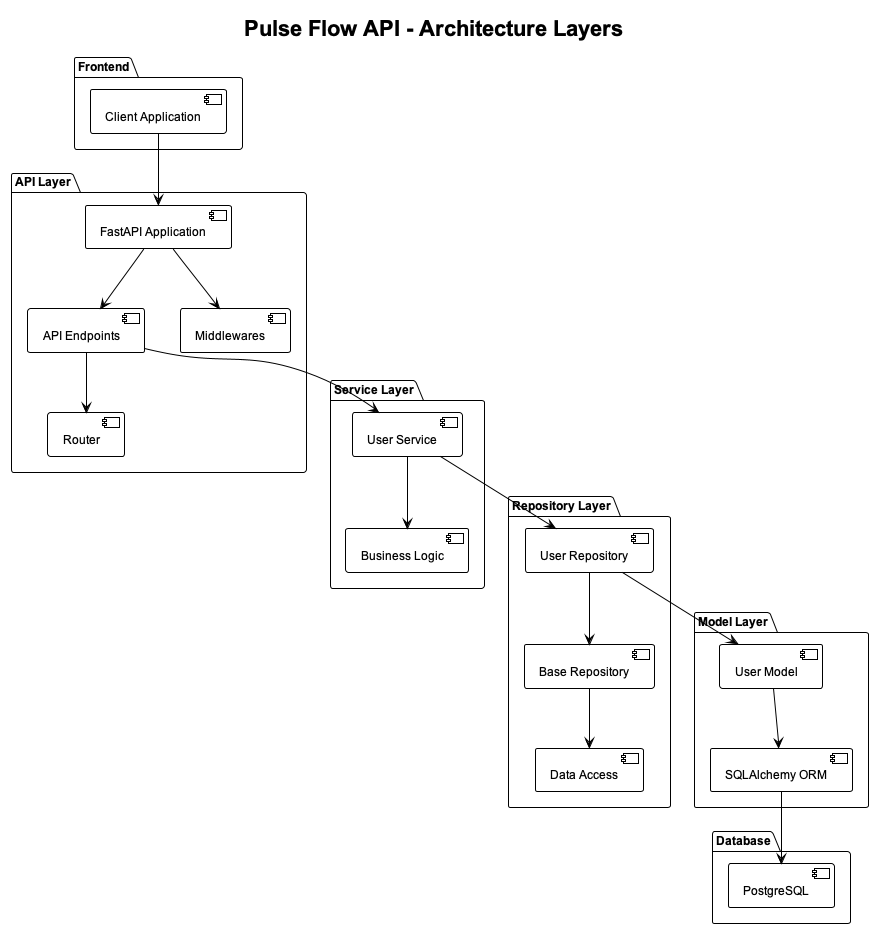

The diagram above was rendered by PlantUML. Its source (embedded in the PNG):
@startuml Architecture Layers
!theme plain
skinparam monochrome true
skinparam shadowing false
skinparam defaultFontName Arial
skinparam defaultFontSize 12

title Pulse Flow API - Architecture Layers

package "Frontend" {
    [Client Application]
}

package "API Layer" {
    [FastAPI Application]
    [API Endpoints]
    [Router]
    [Middlewares]
}

package "Service Layer" {
    [User Service]
    [Business Logic]
}

package "Repository Layer" {
    [Base Repository]
    [User Repository]
    [Data Access]
}

package "Model Layer" {
    [User Model]
    [SQLAlchemy ORM]
}

package "Database" {
    [PostgreSQL]
}

[Client Application] --> [FastAPI Application]
[FastAPI Application] --> [API Endpoints]
[API Endpoints] --> [Router]
[FastAPI Application] --> [Middlewares]

[API Endpoints] --> [User Service]
[User Service] --> [Business Logic]

[User Service] --> [User Repository]
[User Repository] --> [Base Repository]
[Base Repository] --> [Data Access]

[User Repository] --> [User Model]
[User Model] --> [SQLAlchemy ORM]
[SQLAlchemy ORM] --> [PostgreSQL]

@enduml